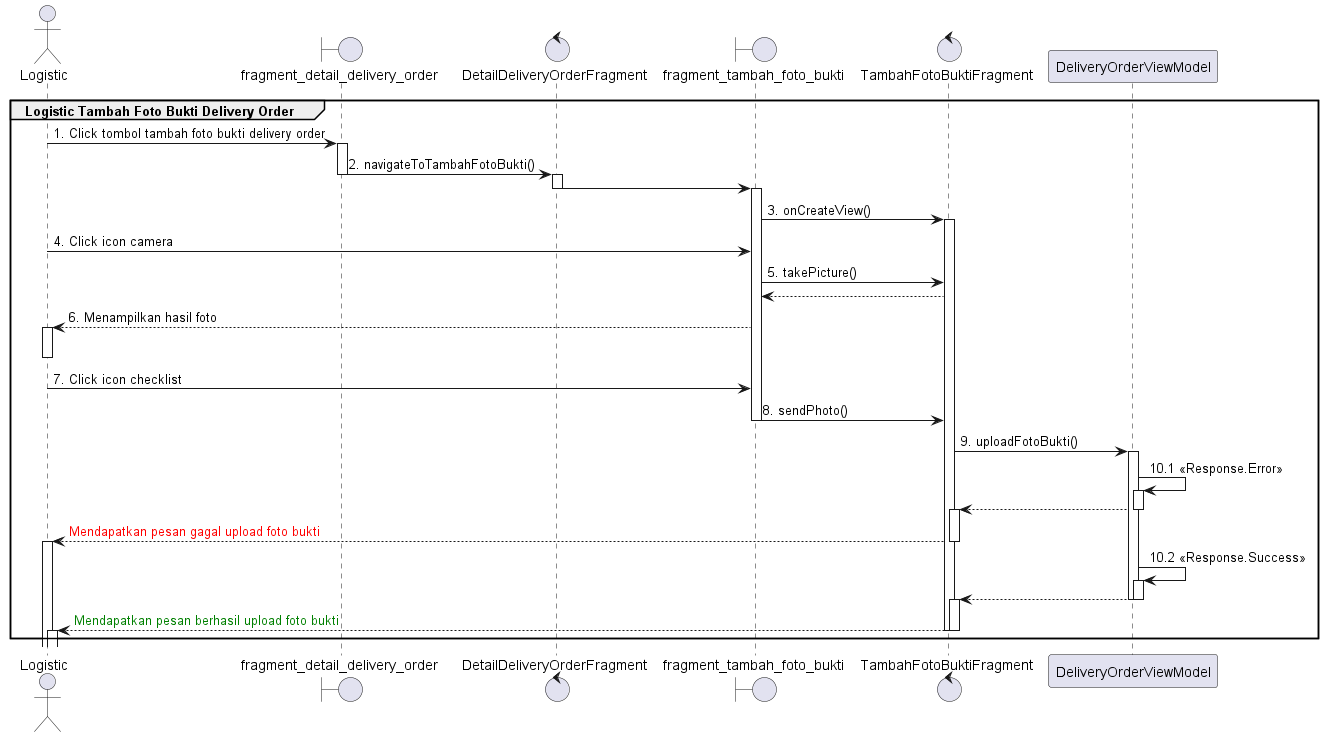

The diagram above was rendered by PlantUML. Its source (embedded in the PNG):
@startuml
'https://plantuml.com/sequence-diagram

group Logistic Tambah Foto Bukti Delivery Order
    actor       Logistic
    boundary fragment_detail_delivery_order
    control DetailDeliveryOrderFragment
    boundary fragment_tambah_foto_bukti
    control TambahFotoBuktiFragment

    Logistic -> fragment_detail_delivery_order : 1. Click tombol tambah foto bukti delivery order
    activate fragment_detail_delivery_order
    fragment_detail_delivery_order -> DetailDeliveryOrderFragment : 2. navigateToTambahFotoBukti()
    deactivate fragment_detail_delivery_order

    activate DetailDeliveryOrderFragment
    DetailDeliveryOrderFragment -> fragment_tambah_foto_bukti
    deactivate DetailDeliveryOrderFragment
    activate fragment_tambah_foto_bukti
    fragment_tambah_foto_bukti -> TambahFotoBuktiFragment : 3. onCreateView()
    activate TambahFotoBuktiFragment

    Logistic -> fragment_tambah_foto_bukti  : 4. Click icon camera
    fragment_tambah_foto_bukti -> TambahFotoBuktiFragment: 5. takePicture()
    TambahFotoBuktiFragment --> fragment_tambah_foto_bukti
    fragment_tambah_foto_bukti --> Logistic : 6. Menampilkan hasil foto
    activate Logistic
    deactivate Logistic
    Logistic -> fragment_tambah_foto_bukti  : 7. Click icon checklist
    fragment_tambah_foto_bukti -> TambahFotoBuktiFragment : 8. sendPhoto()
    deactivate fragment_tambah_foto_bukti

    TambahFotoBuktiFragment -> DeliveryOrderViewModel : 9. uploadFotoBukti()
    activate DeliveryOrderViewModel
    DeliveryOrderViewModel -> DeliveryOrderViewModel : 10.1 <<Response.Error>>
    activate DeliveryOrderViewModel
    TambahFotoBuktiFragment <-- DeliveryOrderViewModel
    deactivate DeliveryOrderViewModel
    activate TambahFotoBuktiFragment
    Logistic <-- TambahFotoBuktiFragment : <font color=red>Mendapatkan pesan gagal upload foto bukti
    deactivate TambahFotoBuktiFragment
    activate Logistic
    deactivate Logistic
    DeliveryOrderViewModel -> DeliveryOrderViewModel : 10.2 <<Response.Success>>
    activate DeliveryOrderViewModel
    TambahFotoBuktiFragment <-- DeliveryOrderViewModel
    deactivate DeliveryOrderViewModel
    deactivate DeliveryOrderViewModel
    activate TambahFotoBuktiFragment
    Logistic <-- TambahFotoBuktiFragment :  <font color=green>Mendapatkan pesan berhasil upload foto bukti
    deactivate TambahFotoBuktiFragment
    activate Logistic
    deactivate Logistic
    deactivate TambahFotoBuktiFragment
end
@enduml